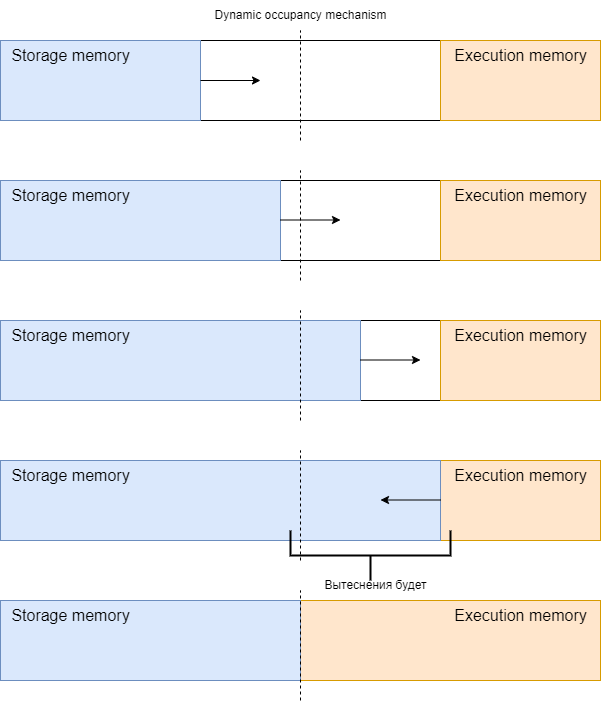

The diagram above was exported from draw.io. Its source (the exported page's mxGraphModel, read from the mxfile embedded in the PNG):
<mxGraphModel dx="1434" dy="780" grid="1" gridSize="10" guides="1" tooltips="1" connect="1" arrows="1" fold="1" page="1" pageScale="1" pageWidth="1654" pageHeight="2336" math="0" shadow="0">
  <root>
    <mxCell id="0" />
    <mxCell id="1" parent="0" />
    <mxCell id="n_rcFrkvUi6g9hZtrebN-58" value="Dynamic occupancy mechanism" style="text;html=1;align=center;verticalAlign=middle;resizable=0;points=[];autosize=1;strokeColor=none;fillColor=none;" vertex="1" parent="1">
      <mxGeometry x="640" y="440" width="200" height="30" as="geometry" />
    </mxCell>
    <mxCell id="n_rcFrkvUi6g9hZtrebN-50" value="" style="rounded=0;whiteSpace=wrap;html=1;" vertex="1" parent="1">
      <mxGeometry x="440" y="480" width="600" height="80" as="geometry" />
    </mxCell>
    <mxCell id="n_rcFrkvUi6g9hZtrebN-57" value="" style="endArrow=none;dashed=1;html=1;rounded=0;" edge="1" parent="1">
      <mxGeometry width="50" height="50" relative="1" as="geometry">
        <mxPoint x="740" y="580" as="sourcePoint" />
        <mxPoint x="740" y="470" as="targetPoint" />
      </mxGeometry>
    </mxCell>
    <mxCell id="n_rcFrkvUi6g9hZtrebN-82" value="" style="rounded=0;whiteSpace=wrap;html=1;fillColor=#ffe6cc;strokeColor=#d79b00;" vertex="1" parent="1">
      <mxGeometry x="880" y="480" width="160" height="80" as="geometry" />
    </mxCell>
    <mxCell id="n_rcFrkvUi6g9hZtrebN-83" value="" style="rounded=0;whiteSpace=wrap;html=1;fillColor=#dae8fc;strokeColor=#6c8ebf;" vertex="1" parent="1">
      <mxGeometry x="440" y="480" width="200" height="80" as="geometry" />
    </mxCell>
    <mxCell id="n_rcFrkvUi6g9hZtrebN-51" value="&lt;font style=&quot;font-size: 16px;&quot;&gt;Execution memory&lt;/font&gt;" style="text;html=1;align=center;verticalAlign=middle;resizable=0;points=[];autosize=1;strokeColor=none;fillColor=none;fontSize=10;" vertex="1" parent="1">
      <mxGeometry x="880" y="480" width="160" height="30" as="geometry" />
    </mxCell>
    <mxCell id="n_rcFrkvUi6g9hZtrebN-89" value="" style="rounded=0;whiteSpace=wrap;html=1;" vertex="1" parent="1">
      <mxGeometry x="440" y="620" width="600" height="80" as="geometry" />
    </mxCell>
    <mxCell id="n_rcFrkvUi6g9hZtrebN-90" value="" style="endArrow=none;dashed=1;html=1;rounded=0;" edge="1" parent="1">
      <mxGeometry width="50" height="50" relative="1" as="geometry">
        <mxPoint x="740" y="720" as="sourcePoint" />
        <mxPoint x="740" y="610" as="targetPoint" />
      </mxGeometry>
    </mxCell>
    <mxCell id="n_rcFrkvUi6g9hZtrebN-91" value="" style="rounded=0;whiteSpace=wrap;html=1;fillColor=#ffe6cc;strokeColor=#d79b00;" vertex="1" parent="1">
      <mxGeometry x="880" y="620" width="160" height="80" as="geometry" />
    </mxCell>
    <mxCell id="n_rcFrkvUi6g9hZtrebN-93" value="" style="rounded=0;whiteSpace=wrap;html=1;fillColor=#dae8fc;strokeColor=#6c8ebf;" vertex="1" parent="1">
      <mxGeometry x="440" y="620" width="280" height="80" as="geometry" />
    </mxCell>
    <mxCell id="n_rcFrkvUi6g9hZtrebN-94" value="&lt;font style=&quot;font-size: 16px;&quot;&gt;Execution memory&lt;/font&gt;" style="text;html=1;align=center;verticalAlign=middle;resizable=0;points=[];autosize=1;strokeColor=none;fillColor=none;fontSize=10;" vertex="1" parent="1">
      <mxGeometry x="880" y="620" width="160" height="30" as="geometry" />
    </mxCell>
    <mxCell id="n_rcFrkvUi6g9hZtrebN-95" value="" style="rounded=0;whiteSpace=wrap;html=1;" vertex="1" parent="1">
      <mxGeometry x="440" y="760" width="600" height="80" as="geometry" />
    </mxCell>
    <mxCell id="n_rcFrkvUi6g9hZtrebN-97" value="" style="rounded=0;whiteSpace=wrap;html=1;fillColor=#ffe6cc;strokeColor=#d79b00;" vertex="1" parent="1">
      <mxGeometry x="880" y="760" width="160" height="80" as="geometry" />
    </mxCell>
    <mxCell id="n_rcFrkvUi6g9hZtrebN-99" value="" style="rounded=0;whiteSpace=wrap;html=1;fillColor=#dae8fc;strokeColor=#6c8ebf;" vertex="1" parent="1">
      <mxGeometry x="440" y="760" width="360" height="80" as="geometry" />
    </mxCell>
    <mxCell id="n_rcFrkvUi6g9hZtrebN-100" value="&lt;font style=&quot;font-size: 16px;&quot;&gt;Execution memory&lt;/font&gt;" style="text;html=1;align=center;verticalAlign=middle;resizable=0;points=[];autosize=1;strokeColor=none;fillColor=none;fontSize=10;" vertex="1" parent="1">
      <mxGeometry x="880" y="760" width="160" height="30" as="geometry" />
    </mxCell>
    <mxCell id="n_rcFrkvUi6g9hZtrebN-101" value="" style="rounded=0;whiteSpace=wrap;html=1;" vertex="1" parent="1">
      <mxGeometry x="440" y="900" width="600" height="80" as="geometry" />
    </mxCell>
    <mxCell id="n_rcFrkvUi6g9hZtrebN-103" value="" style="rounded=0;whiteSpace=wrap;html=1;fillColor=#ffe6cc;strokeColor=#d79b00;" vertex="1" parent="1">
      <mxGeometry x="880" y="900" width="160" height="80" as="geometry" />
    </mxCell>
    <mxCell id="n_rcFrkvUi6g9hZtrebN-105" value="" style="rounded=0;whiteSpace=wrap;html=1;fillColor=#dae8fc;strokeColor=#6c8ebf;" vertex="1" parent="1">
      <mxGeometry x="440" y="900" width="440" height="80" as="geometry" />
    </mxCell>
    <mxCell id="n_rcFrkvUi6g9hZtrebN-106" value="&lt;font style=&quot;font-size: 16px;&quot;&gt;Execution memory&lt;/font&gt;" style="text;html=1;align=center;verticalAlign=middle;resizable=0;points=[];autosize=1;strokeColor=none;fillColor=none;fontSize=10;" vertex="1" parent="1">
      <mxGeometry x="880" y="900" width="160" height="30" as="geometry" />
    </mxCell>
    <mxCell id="n_rcFrkvUi6g9hZtrebN-96" value="" style="endArrow=none;dashed=1;html=1;rounded=0;" edge="1" parent="1">
      <mxGeometry width="50" height="50" relative="1" as="geometry">
        <mxPoint x="740" y="860" as="sourcePoint" />
        <mxPoint x="740" y="750" as="targetPoint" />
      </mxGeometry>
    </mxCell>
    <mxCell id="n_rcFrkvUi6g9hZtrebN-102" value="" style="endArrow=none;dashed=1;html=1;rounded=0;" edge="1" parent="1">
      <mxGeometry width="50" height="50" relative="1" as="geometry">
        <mxPoint x="740" y="1000" as="sourcePoint" />
        <mxPoint x="740" y="890" as="targetPoint" />
      </mxGeometry>
    </mxCell>
    <mxCell id="n_rcFrkvUi6g9hZtrebN-52" value="&lt;font style=&quot;font-size: 16px;&quot;&gt;Storage memory&lt;/font&gt;" style="text;html=1;align=center;verticalAlign=middle;resizable=0;points=[];autosize=1;strokeColor=none;fillColor=none;fontSize=10;" vertex="1" parent="1">
      <mxGeometry x="440" y="479.99538461538464" width="140" height="30" as="geometry" />
    </mxCell>
    <mxCell id="n_rcFrkvUi6g9hZtrebN-92" value="&lt;font style=&quot;font-size: 16px;&quot;&gt;Storage memory&lt;/font&gt;" style="text;html=1;align=center;verticalAlign=middle;resizable=0;points=[];autosize=1;strokeColor=none;fillColor=none;fontSize=10;" vertex="1" parent="1">
      <mxGeometry x="440" y="619.9953846153846" width="140" height="30" as="geometry" />
    </mxCell>
    <mxCell id="n_rcFrkvUi6g9hZtrebN-98" value="&lt;font style=&quot;font-size: 16px;&quot;&gt;Storage memory&lt;/font&gt;" style="text;html=1;align=center;verticalAlign=middle;resizable=0;points=[];autosize=1;strokeColor=none;fillColor=none;fontSize=10;" vertex="1" parent="1">
      <mxGeometry x="440" y="759.9953846153846" width="140" height="30" as="geometry" />
    </mxCell>
    <mxCell id="n_rcFrkvUi6g9hZtrebN-104" value="&lt;font style=&quot;font-size: 16px;&quot;&gt;Storage memory&lt;/font&gt;" style="text;html=1;align=center;verticalAlign=middle;resizable=0;points=[];autosize=1;strokeColor=none;fillColor=none;fontSize=10;" vertex="1" parent="1">
      <mxGeometry x="440" y="899.9953846153846" width="140" height="30" as="geometry" />
    </mxCell>
    <mxCell id="n_rcFrkvUi6g9hZtrebN-107" value="" style="endArrow=classic;html=1;rounded=0;exitX=1;exitY=0.5;exitDx=0;exitDy=0;" edge="1" parent="1" source="n_rcFrkvUi6g9hZtrebN-83">
      <mxGeometry width="50" height="50" relative="1" as="geometry">
        <mxPoint x="740" y="840" as="sourcePoint" />
        <mxPoint x="700" y="520" as="targetPoint" />
      </mxGeometry>
    </mxCell>
    <mxCell id="n_rcFrkvUi6g9hZtrebN-116" value="" style="strokeWidth=2;html=1;shape=mxgraph.flowchart.annotation_2;align=left;labelPosition=right;pointerEvents=1;rotation=-90;" vertex="1" parent="1">
      <mxGeometry x="785" y="915" width="50" height="160" as="geometry" />
    </mxCell>
    <mxCell id="n_rcFrkvUi6g9hZtrebN-117" value="Вытеснения будет" style="text;html=1;align=center;verticalAlign=middle;resizable=0;points=[];autosize=1;strokeColor=none;fillColor=none;" vertex="1" parent="1">
      <mxGeometry x="750" y="1010" width="130" height="30" as="geometry" />
    </mxCell>
    <mxCell id="n_rcFrkvUi6g9hZtrebN-118" value="" style="endArrow=classic;html=1;rounded=0;exitX=1;exitY=0.5;exitDx=0;exitDy=0;" edge="1" parent="1">
      <mxGeometry width="50" height="50" relative="1" as="geometry">
        <mxPoint x="720" y="659.5" as="sourcePoint" />
        <mxPoint x="780" y="659.5" as="targetPoint" />
      </mxGeometry>
    </mxCell>
    <mxCell id="n_rcFrkvUi6g9hZtrebN-119" value="" style="endArrow=classic;html=1;rounded=0;exitX=1;exitY=0.5;exitDx=0;exitDy=0;" edge="1" parent="1">
      <mxGeometry width="50" height="50" relative="1" as="geometry">
        <mxPoint x="800" y="799.5" as="sourcePoint" />
        <mxPoint x="860" y="799.5" as="targetPoint" />
      </mxGeometry>
    </mxCell>
    <mxCell id="n_rcFrkvUi6g9hZtrebN-120" value="" style="endArrow=classic;html=1;rounded=0;exitX=1;exitY=0.5;exitDx=0;exitDy=0;" edge="1" parent="1">
      <mxGeometry width="50" height="50" relative="1" as="geometry">
        <mxPoint x="880" y="939.5" as="sourcePoint" />
        <mxPoint x="820" y="939.5" as="targetPoint" />
      </mxGeometry>
    </mxCell>
    <mxCell id="n_rcFrkvUi6g9hZtrebN-121" value="" style="rounded=0;whiteSpace=wrap;html=1;" vertex="1" parent="1">
      <mxGeometry x="440" y="1040" width="600" height="80" as="geometry" />
    </mxCell>
    <mxCell id="n_rcFrkvUi6g9hZtrebN-122" value="" style="rounded=0;whiteSpace=wrap;html=1;fillColor=#ffe6cc;strokeColor=#d79b00;" vertex="1" parent="1">
      <mxGeometry x="740" y="1040" width="300" height="80" as="geometry" />
    </mxCell>
    <mxCell id="n_rcFrkvUi6g9hZtrebN-123" value="" style="rounded=0;whiteSpace=wrap;html=1;fillColor=#dae8fc;strokeColor=#6c8ebf;" vertex="1" parent="1">
      <mxGeometry x="440" y="1040" width="300" height="80" as="geometry" />
    </mxCell>
    <mxCell id="n_rcFrkvUi6g9hZtrebN-124" value="&lt;font style=&quot;font-size: 16px;&quot;&gt;Execution memory&lt;/font&gt;" style="text;html=1;align=center;verticalAlign=middle;resizable=0;points=[];autosize=1;strokeColor=none;fillColor=none;fontSize=10;" vertex="1" parent="1">
      <mxGeometry x="880" y="1040" width="160" height="30" as="geometry" />
    </mxCell>
    <mxCell id="n_rcFrkvUi6g9hZtrebN-126" value="&lt;font style=&quot;font-size: 16px;&quot;&gt;Storage memory&lt;/font&gt;" style="text;html=1;align=center;verticalAlign=middle;resizable=0;points=[];autosize=1;strokeColor=none;fillColor=none;fontSize=10;" vertex="1" parent="1">
      <mxGeometry x="440" y="1039.9953846153846" width="140" height="30" as="geometry" />
    </mxCell>
    <mxCell id="n_rcFrkvUi6g9hZtrebN-125" value="" style="endArrow=none;dashed=1;html=1;rounded=0;" edge="1" parent="1">
      <mxGeometry width="50" height="50" relative="1" as="geometry">
        <mxPoint x="740" y="1140" as="sourcePoint" />
        <mxPoint x="740" y="1030" as="targetPoint" />
      </mxGeometry>
    </mxCell>
  </root>
</mxGraphModel>